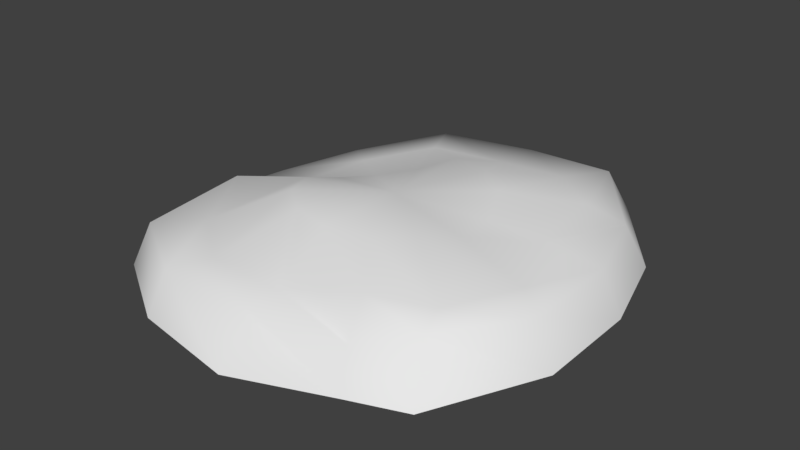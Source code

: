 # Source: snow_pile.blend  (saved by Blender 2.79.0; exported with 4.5.12 LTS)
import bpy
from mathutils import Matrix  # noqa: F401  (used for matrix-valued properties, if any)

bpy.ops.wm.read_factory_settings(use_empty=True)
scene = bpy.context.scene
scene.name = 'Scene'

# ---- collections
col_collection_1 = bpy.data.collections.new('Collection 1'); scene.collection.children.link(col_collection_1)

# ---- materials (node trees are filled in below, after node groups)
mat_material_001 = bpy.data.materials.new('Material.001')
mat_material_001.alpha_threshold = 0.0
mat_material_001.use_transparent_shadow = False
mat_material_001.roughness = 0.5
mat_material_001.specular_intensity = 0.3

# ---- material node trees

# ---- world
world_world = bpy.data.worlds.new('World'); scene.world = world_world
world_world.color = (0.05088, 0.05088, 0.05088)
world_world.use_sun_shadow = False
world_world.sun_shadow_jitter_overblur = 0.0
world_world.cycles.sampling_method = 'MANUAL'

# ---- meshes
me_sphere = bpy.data.meshes.new('Sphere')
me_sphere.from_pydata([(3.8e-05, 0.3826, 0.2746), (0.00126, 0.6896, 0.1551), (4.856e-08, 0.9239, 0.1303), (5.865e-05, 1.005, -0.05307), (4.943e-08, 3.471e-08, 0.2687), (0.1663, 0.3453, 0.2805), (0.3133, 0.6762, 0.1834), (0.415, 0.8614, 0.1712), (0.4589, 0.9661, -0.0209), (0.2992, 0.2386, 0.2757), (0.5576, 0.446, 0.224), (0.6693, 0.5569, 0.1294), (0.7452, 0.609, -0.04781), (0.3731, 0.08516, 0.2389), (0.5647, 0.1573, 0.1859), (0.7777, 0.2056, 0.1303), (0.8562, 0.2235, -0.05307), (0.3731, -0.08515, 0.2389), (0.6894, -0.1573, 0.1859), (0.783, -0.206, 0.1324), (0.8622, -0.2243, -0.04999), (0.2992, -0.2386, 0.2757), (0.5528, -0.4409, 0.1859), (0.5891, -0.5631, 0.1569), (0.6496, -0.6802, -0.04768), (0.166, -0.3448, 0.2757), (0.3068, -0.5252, 0.1859), (0.3715, -0.6743, 0.09336), (0.4009, -0.7428, -0.06989), (-5.061e-08, -0.3827, 0.2757), (-1.847e-07, -0.5952, 0.1157), (-0.01149, -0.7512, 0.1042), (-0.01308, -0.8903, -0.08108), (-0.166, -0.3448, 0.2757), (-0.3068, -0.6371, 0.1447), (-0.4009, -0.7673, 0.1303), (-0.436, -0.8401, -0.05307), (-0.2991, -0.2386, 0.2744), (-0.5528, -0.4409, 0.1447), (-0.7223, -0.576, 0.1303), (-0.7857, -0.6267, -0.05307), (-0.371, -0.0849, 0.2473), (-0.6894, -0.1573, 0.1859), (-0.8536, -0.1987, 0.06132), (-0.9032, -0.2186, -0.07204), (-0.3627, 0.07968, 0.1918), (-0.5922, 0.095, 0.09925), (-0.7503, 0.1583, 0.08352), (-0.8259, 0.1728, -0.05182), (-0.2934, 0.2356, 0.1669), (-0.5271, 0.4215, 0.1026), (-0.6611, 0.5249, 0.07944), (-0.7379, 0.5862, -0.05421), (-0.1635, 0.3389, 0.193), (-0.3042, 0.632, 0.1542), (-0.4009, 0.8324, 0.1303), (-0.436, 0.9053, -0.05307)], [], [(3, 2, 7, 8), (1, 0, 5, 6), (2, 1, 6, 7), (0, 4, 5), (7, 6, 10, 11), (5, 4, 9), (8, 7, 11, 12), (6, 5, 9, 10), (11, 10, 14, 15), (9, 4, 13), (12, 11, 15, 16), (10, 9, 13, 14), (16, 15, 19, 20), (14, 13, 17, 18), (15, 14, 18, 19), (13, 4, 17), (20, 19, 23, 24), (18, 17, 21, 22), (19, 18, 22, 23), (17, 4, 21), (23, 22, 26, 27), (21, 4, 25), (24, 23, 27, 28), (22, 21, 25, 26), (27, 26, 30, 31), (25, 4, 29), (28, 27, 31, 32), (26, 25, 29, 30), (32, 31, 35, 36), (30, 29, 33, 34), (31, 30, 34, 35), (29, 4, 33), (34, 33, 37, 38), (35, 34, 38, 39), (33, 4, 37), (36, 35, 39, 40), (39, 38, 42, 43), (37, 4, 41), (40, 39, 43, 44), (38, 37, 41, 42), (41, 4, 45), (44, 43, 47, 48), (42, 41, 45, 46), (43, 42, 46, 47), (48, 47, 51, 52), (46, 45, 49, 50), (47, 46, 50, 51), (45, 4, 49), (51, 50, 54, 55), (49, 4, 53), (52, 51, 55, 56), (50, 49, 53, 54), (55, 54, 1, 2), (53, 4, 0), (56, 55, 2, 3), (54, 53, 0, 1)])
me_sphere.polygons.foreach_set('use_smooth', [True] * 56)
_uv = me_sphere.uv_layers.new(name='UVMap')
_uv.uv.foreach_set('vector', [0.578, 0.1705, 0.5301, 0.242, 0.3488, 0.2237, 0.3491, 0.1668, 0.4985, 0.3142, 0.4548, 0.4081, 0.3796, 0.4037, 0.3656, 0.2888, 0.5301, 0.242, 0.4985, 0.3142, 0.3656, 0.2888, 0.3488, 0.2237, 0.4548, 0.4081, 0.4113, 0.5321, 0.3796, 0.4037, 0.3488, 0.2237, 0.3656, 0.2888, 0.2355, 0.3362, 0.2217, 0.3015, 0.3796, 0.4037, 0.4113, 0.5321, 0.3128, 0.4251, 0.3491, 0.1668, 0.3488, 0.2237, 0.2217, 0.3015, 0.1658, 0.228, 0.3656, 0.2888, 0.3796, 0.4037, 0.3128, 0.4251, 0.2355, 0.3362, 0.2217, 0.3015, 0.2355, 0.3362, 0.2055, 0.4269, 0.1428, 0.3963, 0.3128, 0.4251, 0.4113, 0.5321, 0.2705, 0.4673, 0.1658, 0.228, 0.2217, 0.3015, 0.1428, 0.3963, 0.06753, 0.3561, 0.2355, 0.3362, 0.3128, 0.4251, 0.2705, 0.4673, 0.2055, 0.4269, 0.06753, 0.3561, 0.1428, 0.3963, 0.09547, 0.5155, 0.04642, 0.5214, 0.2055, 0.4269, 0.2705, 0.4673, 0.2504, 0.5195, 0.1234, 0.5096, 0.1428, 0.3963, 0.2055, 0.4269, 0.1234, 0.5096, 0.09547, 0.5155, 0.2705, 0.4673, 0.4113, 0.5321, 0.2504, 0.5195, 0.04642, 0.5214, 0.09547, 0.5155, 0.1129, 0.6592, 0.05998, 0.692, 0.1234, 0.5096, 0.2504, 0.5195, 0.255, 0.5744, 0.1416, 0.608, 0.09547, 0.5155, 0.1234, 0.5096, 0.1416, 0.608, 0.1129, 0.6592, 0.2504, 0.5195, 0.4113, 0.5321, 0.255, 0.5744, 0.1129, 0.6592, 0.1416, 0.608, 0.2243, 0.6604, 0.199, 0.6929, 0.255, 0.5744, 0.4113, 0.5321, 0.2951, 0.6223, 0.05998, 0.692, 0.1129, 0.6592, 0.199, 0.6929, 0.138, 0.7694, 0.1416, 0.608, 0.255, 0.5744, 0.2951, 0.6223, 0.2243, 0.6604, 0.199, 0.6929, 0.2243, 0.6604, 0.3453, 0.7135, 0.3327, 0.7607, 0.2951, 0.6223, 0.4113, 0.5321, 0.3579, 0.6535, 0.138, 0.7694, 0.199, 0.6929, 0.3327, 0.7607, 0.3179, 0.857, 0.2243, 0.6604, 0.2951, 0.6223, 0.3579, 0.6535, 0.3453, 0.7135, 0.3179, 0.857, 0.3327, 0.7607, 0.4853, 0.8171, 0.5037, 0.9008, 0.3453, 0.7135, 0.3579, 0.6535, 0.4321, 0.6612, 0.4612, 0.7659, 0.3327, 0.7607, 0.3453, 0.7135, 0.4612, 0.7659, 0.4853, 0.8171, 0.3579, 0.6535, 0.4113, 0.5321, 0.4321, 0.6612, 0.4612, 0.7659, 0.4321, 0.6612, 0.5033, 0.6429, 0.5918, 0.7354, 0.4853, 0.8171, 0.4612, 0.7659, 0.5918, 0.7354, 0.6493, 0.7995, 0.4321, 0.6612, 0.4113, 0.5321, 0.5033, 0.6429, 0.5037, 0.9008, 0.4853, 0.8171, 0.6493, 0.7995, 0.7428, 0.8742, 0.6493, 0.7995, 0.5918, 0.7354, 0.6912, 0.6627, 0.7578, 0.6902, 0.5033, 0.6429, 0.4113, 0.5321, 0.5566, 0.6006, 0.7428, 0.8742, 0.6493, 0.7995, 0.7578, 0.6902, 0.8303, 0.7522, 0.5918, 0.7354, 0.5033, 0.6429, 0.5566, 0.6006, 0.6912, 0.6627, 0.5566, 0.6006, 0.4113, 0.5321, 0.5768, 0.5461, 0.8303, 0.7522, 0.7578, 0.6902, 0.7597, 0.5638, 0.9497, 0.5827, 0.6912, 0.6627, 0.5566, 0.6006, 0.5768, 0.5461, 0.6803, 0.5666, 0.7578, 0.6902, 0.6912, 0.6627, 0.6803, 0.5666, 0.7597, 0.5638, 0.9497, 0.5827, 0.7597, 0.5638, 0.7683, 0.4352, 0.9256, 0.3988, 0.6803, 0.5666, 0.5768, 0.5461, 0.568, 0.4894, 0.6946, 0.4542, 0.7597, 0.5638, 0.6803, 0.5666, 0.6946, 0.4542, 0.7683, 0.4352, 0.5768, 0.5461, 0.4113, 0.5321, 0.568, 0.4894, 0.7683, 0.4352, 0.6946, 0.4542, 0.6231, 0.3607, 0.693, 0.3059, 0.568, 0.4894, 0.4113, 0.5321, 0.5245, 0.4425, 0.9256, 0.3988, 0.7683, 0.4352, 0.693, 0.3059, 0.8152, 0.2188, 0.6946, 0.4542, 0.568, 0.4894, 0.5245, 0.4425, 0.6231, 0.3607, 0.693, 0.3059, 0.6231, 0.3607, 0.4985, 0.3142, 0.5301, 0.242, 0.5245, 0.4425, 0.4113, 0.5321, 0.4548, 0.4081, 0.8152, 0.2188, 0.693, 0.3059, 0.5301, 0.242, 0.578, 0.1705, 0.6231, 0.3607, 0.5245, 0.4425, 0.4548, 0.4081, 0.4985, 0.3142])
me_sphere.materials.append(mat_material_001)
me_sphere.use_remesh_preserve_volume = False
me_sphere.use_remesh_preserve_attributes = False
me_sphere.use_mirror_vertex_groups = False
me_sphere.update()

# ---- objects
ob_sphere = bpy.data.objects.new('Sphere', me_sphere)

# ---- transforms, parenting, visibility, modifiers, constraints
ob_sphere.location = (0.0, 0.0, 0.0)
ob_sphere.scale = (0.1064, 0.1064, 0.1064)
ob_sphere.lineart.crease_threshold = 0.0

# ---- collection membership
col_collection_1.objects.link(ob_sphere)

# ---- scene / render settings (as saved in the file)
scene.frame_start = 1; scene.frame_end = 250; scene.frame_set(1)
scene.render.engine = 'BLENDER_EEVEE_NEXT'
scene.render.resolution_percentage = 50
scene.render.dither_intensity = 0.0
scene.cycles.use_denoising = False
scene.cycles.samples = 128
scene.cycles.sampling_pattern = 'TABULATED_SOBOL'
scene.cycles.use_adaptive_sampling = False
scene.cycles.use_light_tree = False
scene.cycles.blur_glossy = 0.0
scene.cycles.sample_clamp_indirect = 0.0
scene.view_settings.view_transform = 'Standard'
bpy.context.view_layer.update()

# ---- added for rendering (the .blend has no active camera and no usable light): camera, sun
cam_auto = bpy.data.cameras.new('AutoCamera')
cam_auto.lens = 50.0
cam_auto.sensor_width = 36.0
cam_auto.clip_end = 1000.0
ob_auto_camera = bpy.data.objects.new('AutoCamera', cam_auto)
scene.collection.objects.link(ob_auto_camera)
ob_auto_camera.location = (0.255208, -0.302779, 0.216523)
ob_auto_camera.rotation_euler = (1.09748, -7.21219e-08, 0.694738)
scene.camera = ob_auto_camera
light_auto_sun = bpy.data.lights.new('AutoSun', 'SUN')
light_auto_sun.energy = 3.0
light_auto_sun.angle = 0.0523599
ob_auto_sun = bpy.data.objects.new('AutoSun', light_auto_sun)
scene.collection.objects.link(ob_auto_sun)
ob_auto_sun.rotation_euler = (0.872665, 0.174533, 0.523599)
bpy.context.view_layer.update()
